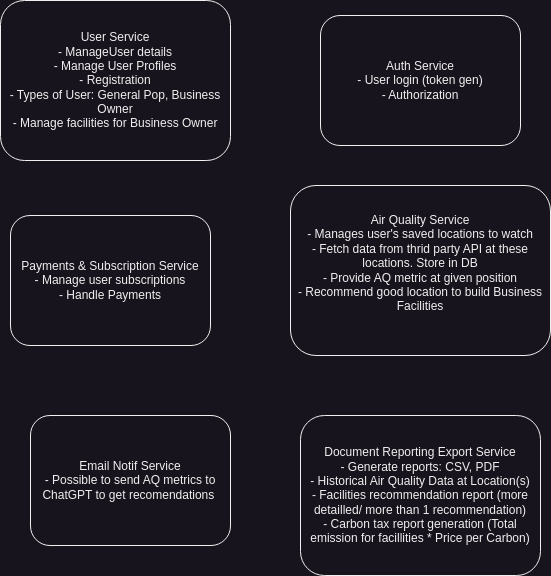

The diagram above was exported from draw.io. Its source (the exported page's mxGraphModel, read from the mxfile embedded in the PNG):
<mxGraphModel dx="1504" dy="832" grid="1" gridSize="10" guides="1" tooltips="1" connect="1" arrows="1" fold="1" page="1" pageScale="1" pageWidth="850" pageHeight="1100" math="0" shadow="0">
  <root>
    <mxCell id="0" />
    <mxCell id="1" parent="0" />
    <mxCell id="76cVODLnmgbmPmDhCo48-5" value="User Service&lt;div&gt;- ManageUser details&lt;/div&gt;&lt;div&gt;- Manage User Profiles&lt;/div&gt;&lt;div&gt;- Registration&lt;/div&gt;&lt;div&gt;- Types of User: General Pop, Business Owner&lt;/div&gt;&lt;div&gt;- Manage facilities for Business Owner&lt;/div&gt;" style="rounded=1;whiteSpace=wrap;html=1;" vertex="1" parent="1">
      <mxGeometry x="-60" y="125" width="230" height="160" as="geometry" />
    </mxCell>
    <mxCell id="76cVODLnmgbmPmDhCo48-6" value="&lt;div&gt;Payments &amp;amp; Subscription Service&lt;/div&gt;&lt;div&gt;- Manage user subscriptions&lt;/div&gt;&lt;div&gt;- Handle Payments&lt;/div&gt;" style="rounded=1;whiteSpace=wrap;html=1;" vertex="1" parent="1">
      <mxGeometry x="-50" y="340" width="200" height="130" as="geometry" />
    </mxCell>
    <mxCell id="76cVODLnmgbmPmDhCo48-8" value="Auth Service&lt;div&gt;- User login (token gen)&lt;/div&gt;&lt;div&gt;- Authorization&lt;/div&gt;" style="rounded=1;whiteSpace=wrap;html=1;" vertex="1" parent="1">
      <mxGeometry x="260" y="140" width="200" height="130" as="geometry" />
    </mxCell>
    <mxCell id="76cVODLnmgbmPmDhCo48-9" value="Email Notif Service&lt;div&gt;- Possible to send AQ metrics to ChatGPT to get recomendations&amp;nbsp;&lt;br&gt;&lt;/div&gt;" style="rounded=1;whiteSpace=wrap;html=1;" vertex="1" parent="1">
      <mxGeometry x="-30" y="540" width="200" height="130" as="geometry" />
    </mxCell>
    <mxCell id="76cVODLnmgbmPmDhCo48-10" value="Document Reporting Export Service&lt;div&gt;- Generate reports: CSV, PDF&lt;/div&gt;&lt;div&gt;- Historical Air Quality Data at Location(s)&lt;/div&gt;&lt;div&gt;- Facilities recommendation report (more detailled/ more than 1 recommendation)&lt;/div&gt;&lt;div&gt;- Carbon tax report generation (Total emission for facillities * Price per Carbon)&lt;/div&gt;" style="rounded=1;whiteSpace=wrap;html=1;" vertex="1" parent="1">
      <mxGeometry x="240" y="540" width="240" height="160" as="geometry" />
    </mxCell>
    <mxCell id="76cVODLnmgbmPmDhCo48-11" value="Air Quality Service&lt;div&gt;- Manages user's saved locations to watch&lt;/div&gt;&lt;div&gt;- Fetch data from thrid party API at these locations. Store in DB&lt;/div&gt;&lt;div&gt;- Provide AQ metric at given position&lt;/div&gt;&lt;div&gt;- Recommend good location to build Business Facilities&lt;/div&gt;&lt;div&gt;&lt;br&gt;&lt;/div&gt;" style="rounded=1;whiteSpace=wrap;html=1;" vertex="1" parent="1">
      <mxGeometry x="230" y="310" width="260" height="170" as="geometry" />
    </mxCell>
  </root>
</mxGraphModel>